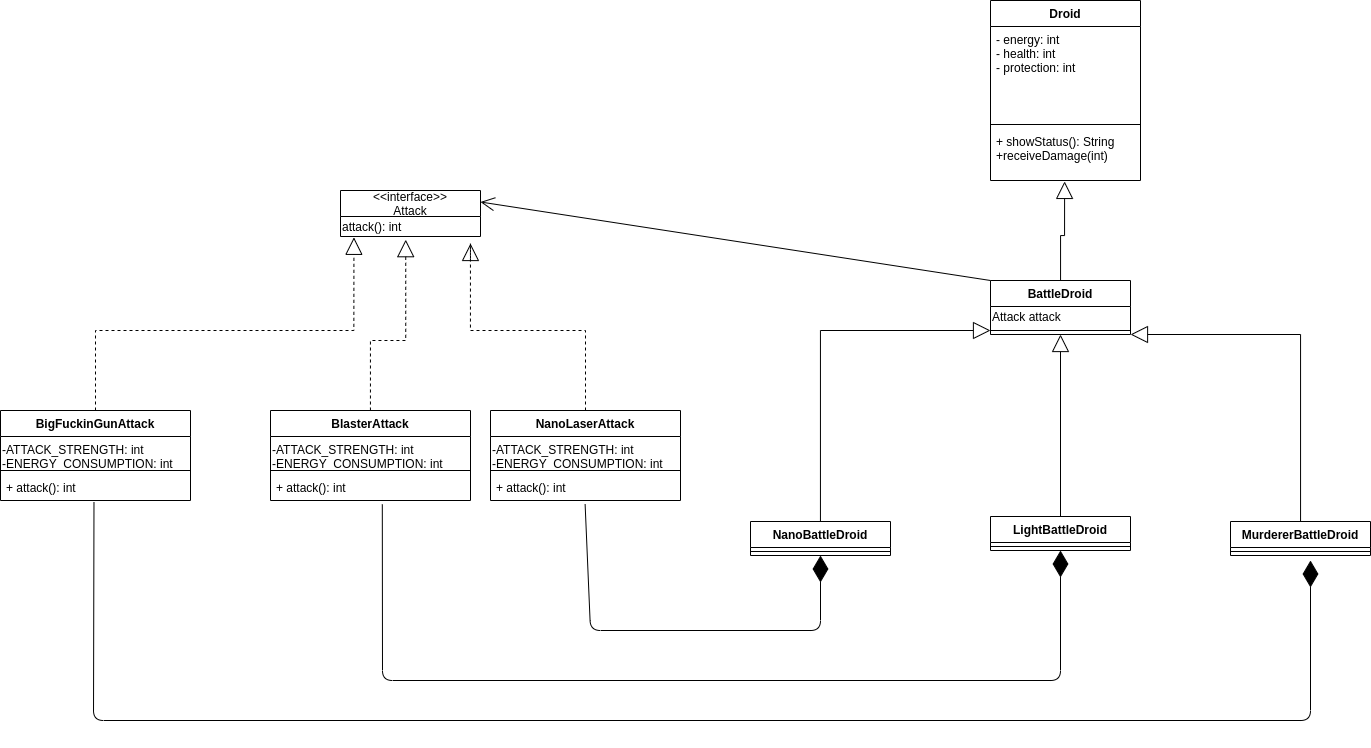

The diagram above was exported from draw.io. Its source (the exported page's mxGraphModel, read from the mxfile embedded in the PNG):
<mxGraphModel dx="3253" dy="2502" grid="1" gridSize="10" guides="1" tooltips="1" connect="1" arrows="1" fold="1" page="1" pageScale="1" pageWidth="827" pageHeight="1169" math="0" shadow="0">
  <root>
    <mxCell id="WIyWlLk6GJQsqaUBKTNV-0" />
    <mxCell id="WIyWlLk6GJQsqaUBKTNV-1" parent="WIyWlLk6GJQsqaUBKTNV-0" />
    <mxCell id="FAZUC0Xqk97Nosz0TEaf-0" value="Droid" style="swimlane;fontStyle=1;align=center;verticalAlign=top;childLayout=stackLayout;horizontal=1;startSize=26;horizontalStack=0;resizeParent=1;resizeParentMax=0;resizeLast=0;collapsible=1;marginBottom=0;" vertex="1" parent="WIyWlLk6GJQsqaUBKTNV-1">
      <mxGeometry x="600" y="-360" width="150" height="180" as="geometry" />
    </mxCell>
    <mxCell id="FAZUC0Xqk97Nosz0TEaf-1" value="- energy: int&#10;- health: int&#10;- protection: int" style="text;strokeColor=none;fillColor=none;align=left;verticalAlign=top;spacingLeft=4;spacingRight=4;overflow=hidden;rotatable=0;points=[[0,0.5],[1,0.5]];portConstraint=eastwest;" vertex="1" parent="FAZUC0Xqk97Nosz0TEaf-0">
      <mxGeometry y="26" width="150" height="94" as="geometry" />
    </mxCell>
    <mxCell id="FAZUC0Xqk97Nosz0TEaf-2" value="" style="line;strokeWidth=1;fillColor=none;align=left;verticalAlign=middle;spacingTop=-1;spacingLeft=3;spacingRight=3;rotatable=0;labelPosition=right;points=[];portConstraint=eastwest;" vertex="1" parent="FAZUC0Xqk97Nosz0TEaf-0">
      <mxGeometry y="120" width="150" height="8" as="geometry" />
    </mxCell>
    <mxCell id="FAZUC0Xqk97Nosz0TEaf-3" value="+ showStatus(): String&#10;+receiveDamage(int)" style="text;strokeColor=none;fillColor=none;align=left;verticalAlign=top;spacingLeft=4;spacingRight=4;overflow=hidden;rotatable=0;points=[[0,0.5],[1,0.5]];portConstraint=eastwest;" vertex="1" parent="FAZUC0Xqk97Nosz0TEaf-0">
      <mxGeometry y="128" width="150" height="52" as="geometry" />
    </mxCell>
    <mxCell id="FAZUC0Xqk97Nosz0TEaf-65" style="edgeStyle=orthogonalEdgeStyle;rounded=0;orthogonalLoop=1;jettySize=auto;html=1;endArrow=block;endFill=0;endSize=15;" edge="1" parent="WIyWlLk6GJQsqaUBKTNV-1" source="FAZUC0Xqk97Nosz0TEaf-4" target="FAZUC0Xqk97Nosz0TEaf-63">
      <mxGeometry relative="1" as="geometry" />
    </mxCell>
    <mxCell id="FAZUC0Xqk97Nosz0TEaf-4" value="NanoBattleDroid" style="swimlane;fontStyle=1;childLayout=stackLayout;horizontal=1;startSize=26;fillColor=none;horizontalStack=0;resizeParent=1;resizeParentMax=0;resizeLast=0;collapsible=1;marginBottom=0;" vertex="1" parent="WIyWlLk6GJQsqaUBKTNV-1">
      <mxGeometry x="360" y="161" width="140" height="34" as="geometry" />
    </mxCell>
    <mxCell id="FAZUC0Xqk97Nosz0TEaf-14" value="" style="line;strokeWidth=1;fillColor=none;align=left;verticalAlign=middle;spacingTop=-1;spacingLeft=3;spacingRight=3;rotatable=0;labelPosition=right;points=[];portConstraint=eastwest;" vertex="1" parent="FAZUC0Xqk97Nosz0TEaf-4">
      <mxGeometry y="26" width="140" height="8" as="geometry" />
    </mxCell>
    <mxCell id="FAZUC0Xqk97Nosz0TEaf-22" value="&lt;&lt;interface&gt;&gt;&#10;Attack" style="swimlane;fontStyle=0;childLayout=stackLayout;horizontal=1;startSize=26;fillColor=none;horizontalStack=0;resizeParent=1;resizeParentMax=0;resizeLast=0;collapsible=1;marginBottom=0;" vertex="1" parent="WIyWlLk6GJQsqaUBKTNV-1">
      <mxGeometry x="-50" y="-170" width="140" height="46" as="geometry" />
    </mxCell>
    <mxCell id="FAZUC0Xqk97Nosz0TEaf-27" value="attack(): int" style="text;html=1;align=left;verticalAlign=middle;resizable=0;points=[];autosize=1;" vertex="1" parent="FAZUC0Xqk97Nosz0TEaf-22">
      <mxGeometry y="26" width="140" height="20" as="geometry" />
    </mxCell>
    <mxCell id="FAZUC0Xqk97Nosz0TEaf-43" style="edgeStyle=orthogonalEdgeStyle;rounded=0;orthogonalLoop=1;jettySize=auto;html=1;dashed=1;endArrow=block;endFill=0;endSize=15;entryX=0.466;entryY=1.159;entryDx=0;entryDy=0;entryPerimeter=0;" edge="1" parent="WIyWlLk6GJQsqaUBKTNV-1" source="FAZUC0Xqk97Nosz0TEaf-33" target="FAZUC0Xqk97Nosz0TEaf-27">
      <mxGeometry relative="1" as="geometry">
        <mxPoint x="-90" y="-139" as="targetPoint" />
        <Array as="points">
          <mxPoint x="-20" y="-20" />
          <mxPoint x="15" y="-20" />
        </Array>
      </mxGeometry>
    </mxCell>
    <mxCell id="FAZUC0Xqk97Nosz0TEaf-33" value="BlasterAttack" style="swimlane;fontStyle=1;align=center;verticalAlign=top;childLayout=stackLayout;horizontal=1;startSize=26;horizontalStack=0;resizeParent=1;resizeParentMax=0;resizeLast=0;collapsible=1;marginBottom=0;" vertex="1" parent="WIyWlLk6GJQsqaUBKTNV-1">
      <mxGeometry x="-120" y="50" width="200" height="90" as="geometry" />
    </mxCell>
    <mxCell id="FAZUC0Xqk97Nosz0TEaf-49" value="-ATTACK_STRENGTH: int&lt;br&gt;-ENERGY_CONSUMPTION: int&lt;br&gt;" style="text;html=1;" vertex="1" parent="FAZUC0Xqk97Nosz0TEaf-33">
      <mxGeometry y="26" width="200" height="30" as="geometry" />
    </mxCell>
    <mxCell id="FAZUC0Xqk97Nosz0TEaf-34" value="" style="line;strokeWidth=1;fillColor=none;align=left;verticalAlign=middle;spacingTop=-1;spacingLeft=3;spacingRight=3;rotatable=0;labelPosition=right;points=[];portConstraint=eastwest;" vertex="1" parent="FAZUC0Xqk97Nosz0TEaf-33">
      <mxGeometry y="56" width="200" height="8" as="geometry" />
    </mxCell>
    <mxCell id="FAZUC0Xqk97Nosz0TEaf-35" value="+ attack(): int" style="text;strokeColor=none;fillColor=none;align=left;verticalAlign=top;spacingLeft=4;spacingRight=4;overflow=hidden;rotatable=0;points=[[0,0.5],[1,0.5]];portConstraint=eastwest;" vertex="1" parent="FAZUC0Xqk97Nosz0TEaf-33">
      <mxGeometry y="64" width="200" height="26" as="geometry" />
    </mxCell>
    <mxCell id="FAZUC0Xqk97Nosz0TEaf-69" style="edgeStyle=orthogonalEdgeStyle;rounded=0;orthogonalLoop=1;jettySize=auto;html=1;endArrow=block;endFill=0;endSize=15;dashed=1;" edge="1" parent="WIyWlLk6GJQsqaUBKTNV-1" source="FAZUC0Xqk97Nosz0TEaf-36">
      <mxGeometry relative="1" as="geometry">
        <mxPoint x="80" y="-117" as="targetPoint" />
        <Array as="points">
          <mxPoint x="195" y="-30" />
          <mxPoint x="80" y="-30" />
          <mxPoint x="80" y="-117" />
        </Array>
      </mxGeometry>
    </mxCell>
    <mxCell id="FAZUC0Xqk97Nosz0TEaf-36" value="NanoLaserAttack" style="swimlane;fontStyle=1;align=center;verticalAlign=top;childLayout=stackLayout;horizontal=1;startSize=26;horizontalStack=0;resizeParent=1;resizeParentMax=0;resizeLast=0;collapsible=1;marginBottom=0;" vertex="1" parent="WIyWlLk6GJQsqaUBKTNV-1">
      <mxGeometry x="100" y="50" width="190" height="90" as="geometry" />
    </mxCell>
    <mxCell id="FAZUC0Xqk97Nosz0TEaf-50" value="-ATTACK_STRENGTH: int&lt;br&gt;-ENERGY_CONSUMPTION: int" style="text;html=1;" vertex="1" parent="FAZUC0Xqk97Nosz0TEaf-36">
      <mxGeometry y="26" width="190" height="30" as="geometry" />
    </mxCell>
    <mxCell id="FAZUC0Xqk97Nosz0TEaf-37" value="" style="line;strokeWidth=1;fillColor=none;align=left;verticalAlign=middle;spacingTop=-1;spacingLeft=3;spacingRight=3;rotatable=0;labelPosition=right;points=[];portConstraint=eastwest;" vertex="1" parent="FAZUC0Xqk97Nosz0TEaf-36">
      <mxGeometry y="56" width="190" height="8" as="geometry" />
    </mxCell>
    <mxCell id="FAZUC0Xqk97Nosz0TEaf-38" value="+ attack(): int" style="text;strokeColor=none;fillColor=none;align=left;verticalAlign=top;spacingLeft=4;spacingRight=4;overflow=hidden;rotatable=0;points=[[0,0.5],[1,0.5]];portConstraint=eastwest;" vertex="1" parent="FAZUC0Xqk97Nosz0TEaf-36">
      <mxGeometry y="64" width="190" height="26" as="geometry" />
    </mxCell>
    <mxCell id="FAZUC0Xqk97Nosz0TEaf-77" style="edgeStyle=orthogonalEdgeStyle;rounded=0;orthogonalLoop=1;jettySize=auto;html=1;entryX=0.096;entryY=1.041;entryDx=0;entryDy=0;entryPerimeter=0;endArrow=block;endFill=0;endSize=15;dashed=1;" edge="1" parent="WIyWlLk6GJQsqaUBKTNV-1" source="FAZUC0Xqk97Nosz0TEaf-39" target="FAZUC0Xqk97Nosz0TEaf-27">
      <mxGeometry relative="1" as="geometry">
        <Array as="points">
          <mxPoint x="-295" y="-30" />
          <mxPoint x="-37" y="-30" />
        </Array>
      </mxGeometry>
    </mxCell>
    <mxCell id="FAZUC0Xqk97Nosz0TEaf-39" value="BigFuckinGunAttack" style="swimlane;fontStyle=1;align=center;verticalAlign=top;childLayout=stackLayout;horizontal=1;startSize=26;horizontalStack=0;resizeParent=1;resizeParentMax=0;resizeLast=0;collapsible=1;marginBottom=0;" vertex="1" parent="WIyWlLk6GJQsqaUBKTNV-1">
      <mxGeometry x="-390" y="50" width="190" height="90" as="geometry" />
    </mxCell>
    <mxCell id="FAZUC0Xqk97Nosz0TEaf-51" value="-ATTACK_STRENGTH: int&lt;br&gt;-ENERGY_CONSUMPTION: int" style="text;html=1;" vertex="1" parent="FAZUC0Xqk97Nosz0TEaf-39">
      <mxGeometry y="26" width="190" height="30" as="geometry" />
    </mxCell>
    <mxCell id="FAZUC0Xqk97Nosz0TEaf-40" value="" style="line;strokeWidth=1;fillColor=none;align=left;verticalAlign=middle;spacingTop=-1;spacingLeft=3;spacingRight=3;rotatable=0;labelPosition=right;points=[];portConstraint=eastwest;" vertex="1" parent="FAZUC0Xqk97Nosz0TEaf-39">
      <mxGeometry y="56" width="190" height="8" as="geometry" />
    </mxCell>
    <mxCell id="FAZUC0Xqk97Nosz0TEaf-41" value="+ attack(): int" style="text;strokeColor=none;fillColor=none;align=left;verticalAlign=top;spacingLeft=4;spacingRight=4;overflow=hidden;rotatable=0;points=[[0,0.5],[1,0.5]];portConstraint=eastwest;" vertex="1" parent="FAZUC0Xqk97Nosz0TEaf-39">
      <mxGeometry y="64" width="190" height="26" as="geometry" />
    </mxCell>
    <mxCell id="FAZUC0Xqk97Nosz0TEaf-66" style="edgeStyle=orthogonalEdgeStyle;rounded=0;orthogonalLoop=1;jettySize=auto;html=1;entryX=0.5;entryY=1;entryDx=0;entryDy=0;endArrow=block;endFill=0;endSize=15;" edge="1" parent="WIyWlLk6GJQsqaUBKTNV-1" source="FAZUC0Xqk97Nosz0TEaf-52" target="FAZUC0Xqk97Nosz0TEaf-61">
      <mxGeometry relative="1" as="geometry" />
    </mxCell>
    <mxCell id="FAZUC0Xqk97Nosz0TEaf-52" value="LightBattleDroid" style="swimlane;fontStyle=1;childLayout=stackLayout;horizontal=1;startSize=26;fillColor=none;horizontalStack=0;resizeParent=1;resizeParentMax=0;resizeLast=0;collapsible=1;marginBottom=0;" vertex="1" parent="WIyWlLk6GJQsqaUBKTNV-1">
      <mxGeometry x="600" y="156" width="140" height="34" as="geometry" />
    </mxCell>
    <mxCell id="FAZUC0Xqk97Nosz0TEaf-53" value="" style="line;strokeWidth=1;fillColor=none;align=left;verticalAlign=middle;spacingTop=-1;spacingLeft=3;spacingRight=3;rotatable=0;labelPosition=right;points=[];portConstraint=eastwest;" vertex="1" parent="FAZUC0Xqk97Nosz0TEaf-52">
      <mxGeometry y="26" width="140" height="8" as="geometry" />
    </mxCell>
    <mxCell id="FAZUC0Xqk97Nosz0TEaf-67" style="edgeStyle=orthogonalEdgeStyle;rounded=0;orthogonalLoop=1;jettySize=auto;html=1;entryX=1;entryY=1;entryDx=0;entryDy=0;endArrow=block;endFill=0;endSize=15;" edge="1" parent="WIyWlLk6GJQsqaUBKTNV-1" source="FAZUC0Xqk97Nosz0TEaf-54" target="FAZUC0Xqk97Nosz0TEaf-61">
      <mxGeometry relative="1" as="geometry">
        <Array as="points">
          <mxPoint x="910" y="-26" />
        </Array>
      </mxGeometry>
    </mxCell>
    <mxCell id="FAZUC0Xqk97Nosz0TEaf-54" value="MurdererBattleDroid" style="swimlane;fontStyle=1;childLayout=stackLayout;horizontal=1;startSize=26;fillColor=none;horizontalStack=0;resizeParent=1;resizeParentMax=0;resizeLast=0;collapsible=1;marginBottom=0;" vertex="1" parent="WIyWlLk6GJQsqaUBKTNV-1">
      <mxGeometry x="840" y="161" width="140" height="34" as="geometry" />
    </mxCell>
    <mxCell id="FAZUC0Xqk97Nosz0TEaf-55" value="" style="line;strokeWidth=1;fillColor=none;align=left;verticalAlign=middle;spacingTop=-1;spacingLeft=3;spacingRight=3;rotatable=0;labelPosition=right;points=[];portConstraint=eastwest;" vertex="1" parent="FAZUC0Xqk97Nosz0TEaf-54">
      <mxGeometry y="26" width="140" height="8" as="geometry" />
    </mxCell>
    <mxCell id="FAZUC0Xqk97Nosz0TEaf-68" style="edgeStyle=orthogonalEdgeStyle;rounded=0;orthogonalLoop=1;jettySize=auto;html=1;entryX=0.494;entryY=1.018;entryDx=0;entryDy=0;entryPerimeter=0;endArrow=block;endFill=0;endSize=15;" edge="1" parent="WIyWlLk6GJQsqaUBKTNV-1" source="FAZUC0Xqk97Nosz0TEaf-61" target="FAZUC0Xqk97Nosz0TEaf-3">
      <mxGeometry relative="1" as="geometry" />
    </mxCell>
    <mxCell id="FAZUC0Xqk97Nosz0TEaf-61" value="BattleDroid" style="swimlane;fontStyle=1;childLayout=stackLayout;horizontal=1;startSize=26;fillColor=none;horizontalStack=0;resizeParent=1;resizeParentMax=0;resizeLast=0;collapsible=1;marginBottom=0;" vertex="1" parent="WIyWlLk6GJQsqaUBKTNV-1">
      <mxGeometry x="600" y="-80" width="140" height="54" as="geometry" />
    </mxCell>
    <mxCell id="FAZUC0Xqk97Nosz0TEaf-62" value="Attack attack&lt;br&gt;" style="text;html=1;align=left;verticalAlign=middle;resizable=0;points=[];autosize=1;" vertex="1" parent="FAZUC0Xqk97Nosz0TEaf-61">
      <mxGeometry y="26" width="140" height="20" as="geometry" />
    </mxCell>
    <mxCell id="FAZUC0Xqk97Nosz0TEaf-63" value="" style="line;strokeWidth=1;fillColor=none;align=left;verticalAlign=middle;spacingTop=-1;spacingLeft=3;spacingRight=3;rotatable=0;labelPosition=right;points=[];portConstraint=eastwest;" vertex="1" parent="FAZUC0Xqk97Nosz0TEaf-61">
      <mxGeometry y="46" width="140" height="8" as="geometry" />
    </mxCell>
    <mxCell id="FAZUC0Xqk97Nosz0TEaf-74" value="" style="endArrow=open;endFill=1;endSize=12;html=1;exitX=0;exitY=0;exitDx=0;exitDy=0;entryX=1;entryY=0.25;entryDx=0;entryDy=0;" edge="1" parent="WIyWlLk6GJQsqaUBKTNV-1" source="FAZUC0Xqk97Nosz0TEaf-61" target="FAZUC0Xqk97Nosz0TEaf-22">
      <mxGeometry width="160" relative="1" as="geometry">
        <mxPoint x="-250" y="220" as="sourcePoint" />
        <mxPoint x="-90" y="220" as="targetPoint" />
      </mxGeometry>
    </mxCell>
    <mxCell id="FAZUC0Xqk97Nosz0TEaf-76" value="" style="endArrow=diamondThin;endFill=1;endSize=24;html=1;exitX=0.498;exitY=1.149;exitDx=0;exitDy=0;exitPerimeter=0;entryX=0.5;entryY=1;entryDx=0;entryDy=0;" edge="1" parent="WIyWlLk6GJQsqaUBKTNV-1" source="FAZUC0Xqk97Nosz0TEaf-38" target="FAZUC0Xqk97Nosz0TEaf-4">
      <mxGeometry width="160" relative="1" as="geometry">
        <mxPoint x="-330" y="220" as="sourcePoint" />
        <mxPoint x="-170" y="220" as="targetPoint" />
        <Array as="points">
          <mxPoint x="200" y="270" />
          <mxPoint x="430" y="270" />
        </Array>
      </mxGeometry>
    </mxCell>
    <mxCell id="FAZUC0Xqk97Nosz0TEaf-79" value="" style="endArrow=diamondThin;endFill=1;endSize=24;html=1;entryX=0.5;entryY=1;entryDx=0;entryDy=0;exitX=0.559;exitY=1.149;exitDx=0;exitDy=0;exitPerimeter=0;" edge="1" parent="WIyWlLk6GJQsqaUBKTNV-1" source="FAZUC0Xqk97Nosz0TEaf-35" target="FAZUC0Xqk97Nosz0TEaf-52">
      <mxGeometry width="160" relative="1" as="geometry">
        <mxPoint x="-390" y="320" as="sourcePoint" />
        <mxPoint x="-230" y="320" as="targetPoint" />
        <Array as="points">
          <mxPoint x="-8" y="320" />
          <mxPoint x="670" y="320" />
        </Array>
      </mxGeometry>
    </mxCell>
    <mxCell id="FAZUC0Xqk97Nosz0TEaf-80" value="" style="endArrow=diamondThin;endFill=1;endSize=24;html=1;exitX=0.492;exitY=1.059;exitDx=0;exitDy=0;exitPerimeter=0;" edge="1" parent="WIyWlLk6GJQsqaUBKTNV-1" source="FAZUC0Xqk97Nosz0TEaf-41">
      <mxGeometry width="160" relative="1" as="geometry">
        <mxPoint x="-390" y="370" as="sourcePoint" />
        <mxPoint x="920" y="200" as="targetPoint" />
        <Array as="points">
          <mxPoint x="-297" y="360" />
          <mxPoint x="920" y="360" />
        </Array>
      </mxGeometry>
    </mxCell>
  </root>
</mxGraphModel>